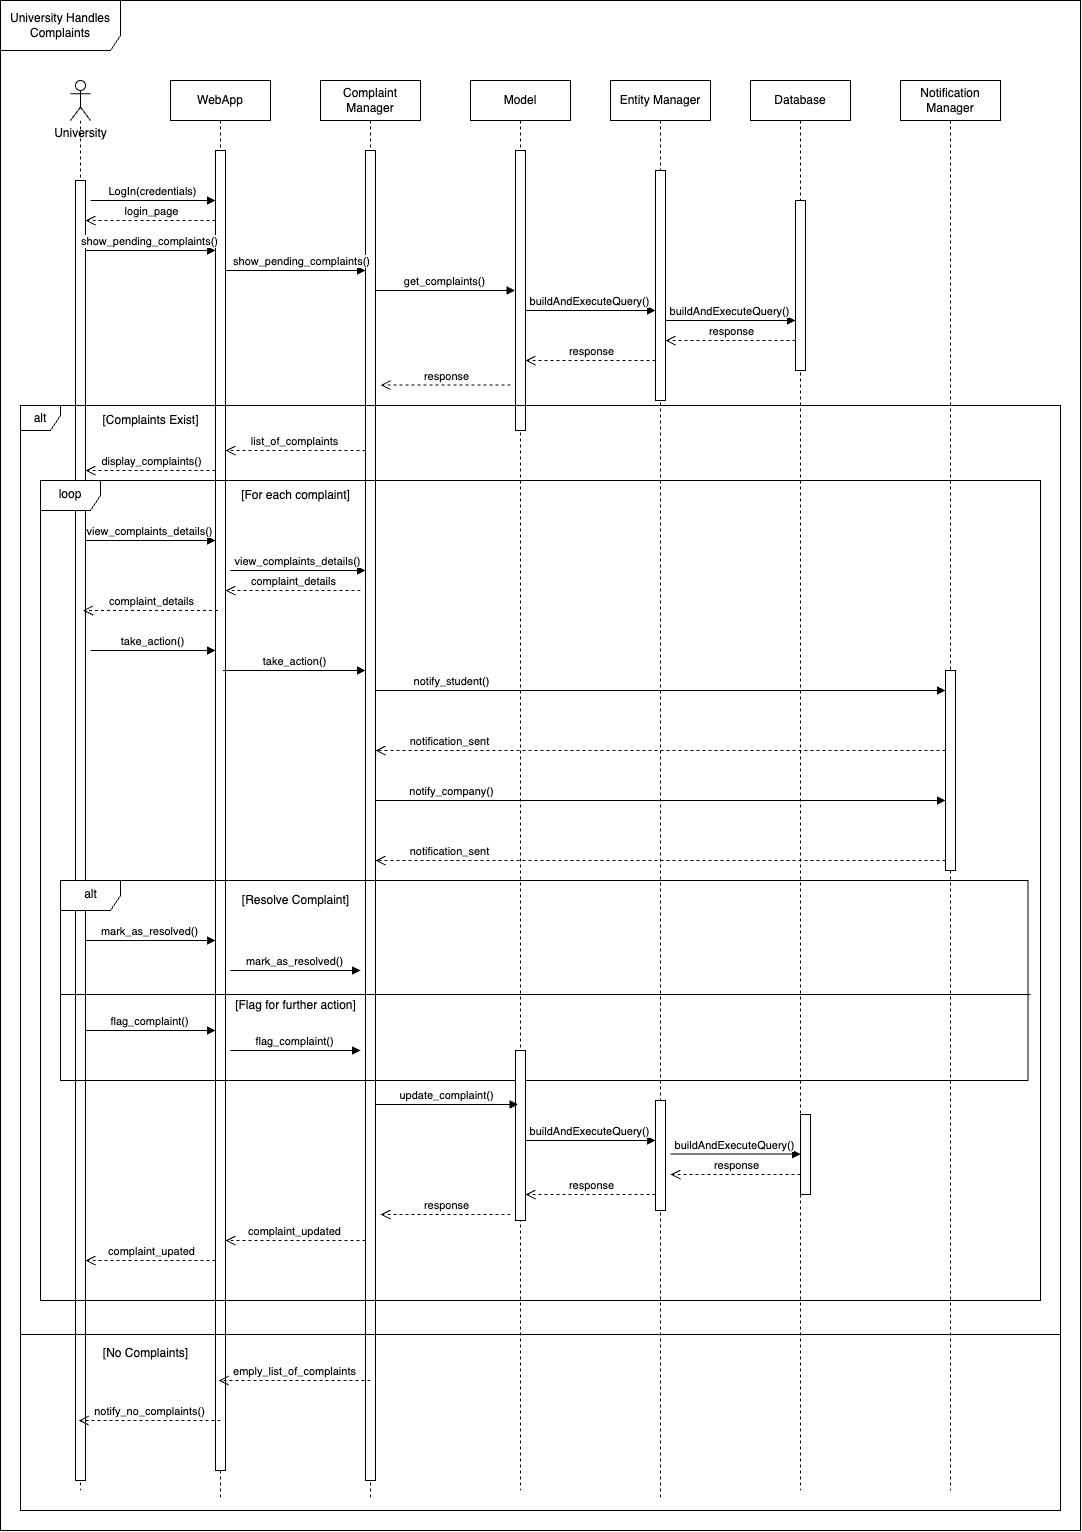

The diagram above was exported from draw.io. Its source (the exported page's mxGraphModel, read from the mxfile embedded in the PNG):
<mxGraphModel dx="2720" dy="2564" grid="1" gridSize="10" guides="1" tooltips="1" connect="1" arrows="1" fold="1" page="1" pageScale="1" pageWidth="850" pageHeight="1100" math="0" shadow="0">
  <root>
    <mxCell id="0" />
    <mxCell id="1" parent="0" />
    <mxCell id="2" value="University Handles Complaints" style="shape=umlFrame;whiteSpace=wrap;html=1;pointerEvents=0;width=120;height=50;" vertex="1" parent="1">
      <mxGeometry x="40" y="-490" width="1080" height="1530" as="geometry" />
    </mxCell>
    <mxCell id="3" value="" style="shape=umlLifeline;perimeter=lifelinePerimeter;whiteSpace=wrap;html=1;container=1;dropTarget=0;collapsible=0;recursiveResize=0;outlineConnect=0;portConstraint=eastwest;newEdgeStyle={&quot;curved&quot;:0,&quot;rounded&quot;:0};participant=umlActor;" vertex="1" parent="1">
      <mxGeometry x="110" y="-410" width="20" height="1410" as="geometry" />
    </mxCell>
    <mxCell id="4" value="" style="html=1;points=[[0,0,0,0,5],[0,1,0,0,-5],[1,0,0,0,5],[1,1,0,0,-5]];perimeter=orthogonalPerimeter;outlineConnect=0;targetShapes=umlLifeline;portConstraint=eastwest;newEdgeStyle={&quot;curved&quot;:0,&quot;rounded&quot;:0};" vertex="1" parent="3">
      <mxGeometry x="5" y="100" width="10" height="1300" as="geometry" />
    </mxCell>
    <mxCell id="5" value="WebApp" style="shape=umlLifeline;perimeter=lifelinePerimeter;whiteSpace=wrap;html=1;container=1;dropTarget=0;collapsible=0;recursiveResize=0;outlineConnect=0;portConstraint=eastwest;newEdgeStyle={&quot;curved&quot;:0,&quot;rounded&quot;:0};" vertex="1" parent="1">
      <mxGeometry x="210" y="-410" width="100" height="1420" as="geometry" />
    </mxCell>
    <mxCell id="6" value="" style="html=1;points=[[0,0,0,0,5],[0,1,0,0,-5],[1,0,0,0,5],[1,1,0,0,-5]];perimeter=orthogonalPerimeter;outlineConnect=0;targetShapes=umlLifeline;portConstraint=eastwest;newEdgeStyle={&quot;curved&quot;:0,&quot;rounded&quot;:0};" vertex="1" parent="5">
      <mxGeometry x="45" y="70" width="10" height="1320" as="geometry" />
    </mxCell>
    <mxCell id="7" value="LogIn(credentials)" style="html=1;verticalAlign=bottom;endArrow=block;curved=0;rounded=0;" edge="1" parent="1">
      <mxGeometry width="80" relative="1" as="geometry">
        <mxPoint x="130" y="-290" as="sourcePoint" />
        <mxPoint x="255" y="-290" as="targetPoint" />
      </mxGeometry>
    </mxCell>
    <mxCell id="8" value="login_page" style="html=1;verticalAlign=bottom;endArrow=open;dashed=1;endSize=8;curved=0;rounded=0;" edge="1" parent="1">
      <mxGeometry x="-0.0016" relative="1" as="geometry">
        <mxPoint x="255" y="-270" as="sourcePoint" />
        <mxPoint x="125" y="-270" as="targetPoint" />
        <mxPoint as="offset" />
      </mxGeometry>
    </mxCell>
    <mxCell id="9" value="show_pending_complaints()" style="html=1;verticalAlign=bottom;endArrow=block;curved=0;rounded=0;" edge="1" parent="1">
      <mxGeometry width="80" relative="1" as="geometry">
        <mxPoint x="125" y="-240" as="sourcePoint" />
        <mxPoint x="255" y="-240" as="targetPoint" />
      </mxGeometry>
    </mxCell>
    <mxCell id="10" value="Complaint Manager" style="shape=umlLifeline;perimeter=lifelinePerimeter;whiteSpace=wrap;html=1;container=1;dropTarget=0;collapsible=0;recursiveResize=0;outlineConnect=0;portConstraint=eastwest;newEdgeStyle={&quot;curved&quot;:0,&quot;rounded&quot;:0};" vertex="1" parent="1">
      <mxGeometry x="360" y="-410" width="100" height="1420" as="geometry" />
    </mxCell>
    <mxCell id="11" value="" style="html=1;points=[[0,0,0,0,5],[0,1,0,0,-5],[1,0,0,0,5],[1,1,0,0,-5]];perimeter=orthogonalPerimeter;outlineConnect=0;targetShapes=umlLifeline;portConstraint=eastwest;newEdgeStyle={&quot;curved&quot;:0,&quot;rounded&quot;:0};" vertex="1" parent="10">
      <mxGeometry x="45" y="70" width="10" height="1330" as="geometry" />
    </mxCell>
    <mxCell id="12" value="show_pending_complaints()" style="html=1;verticalAlign=bottom;endArrow=block;curved=0;rounded=0;" edge="1" parent="1">
      <mxGeometry x="0.0714" width="80" relative="1" as="geometry">
        <mxPoint x="265" y="-220" as="sourcePoint" />
        <mxPoint x="404.9999999999999" y="-220" as="targetPoint" />
        <mxPoint as="offset" />
      </mxGeometry>
    </mxCell>
    <mxCell id="13" value="Entity Manager" style="shape=umlLifeline;perimeter=lifelinePerimeter;whiteSpace=wrap;html=1;container=1;dropTarget=0;collapsible=0;recursiveResize=0;outlineConnect=0;portConstraint=eastwest;newEdgeStyle={&quot;curved&quot;:0,&quot;rounded&quot;:0};" vertex="1" parent="1">
      <mxGeometry x="650" y="-410" width="100" height="1420" as="geometry" />
    </mxCell>
    <mxCell id="14" value="" style="html=1;points=[[0,0,0,0,5],[0,1,0,0,-5],[1,0,0,0,5],[1,1,0,0,-5]];perimeter=orthogonalPerimeter;outlineConnect=0;targetShapes=umlLifeline;portConstraint=eastwest;newEdgeStyle={&quot;curved&quot;:0,&quot;rounded&quot;:0};" vertex="1" parent="13">
      <mxGeometry x="45" y="90" width="10" height="230" as="geometry" />
    </mxCell>
    <mxCell id="15" value="" style="html=1;points=[[0,0,0,0,5],[0,1,0,0,-5],[1,0,0,0,5],[1,1,0,0,-5]];perimeter=orthogonalPerimeter;outlineConnect=0;targetShapes=umlLifeline;portConstraint=eastwest;newEdgeStyle={&quot;curved&quot;:0,&quot;rounded&quot;:0};" vertex="1" parent="13">
      <mxGeometry x="45" y="1020" width="10" height="110" as="geometry" />
    </mxCell>
    <mxCell id="16" value="Model" style="shape=umlLifeline;perimeter=lifelinePerimeter;whiteSpace=wrap;html=1;container=1;dropTarget=0;collapsible=0;recursiveResize=0;outlineConnect=0;portConstraint=eastwest;newEdgeStyle={&quot;curved&quot;:0,&quot;rounded&quot;:0};" vertex="1" parent="1">
      <mxGeometry x="510" y="-410" width="100" height="1410" as="geometry" />
    </mxCell>
    <mxCell id="17" value="" style="html=1;points=[[0,0,0,0,5],[0,1,0,0,-5],[1,0,0,0,5],[1,1,0,0,-5]];perimeter=orthogonalPerimeter;outlineConnect=0;targetShapes=umlLifeline;portConstraint=eastwest;newEdgeStyle={&quot;curved&quot;:0,&quot;rounded&quot;:0};" vertex="1" parent="16">
      <mxGeometry x="45" y="70" width="10" height="280" as="geometry" />
    </mxCell>
    <mxCell id="18" value="Database" style="shape=umlLifeline;perimeter=lifelinePerimeter;whiteSpace=wrap;html=1;container=1;dropTarget=0;collapsible=0;recursiveResize=0;outlineConnect=0;portConstraint=eastwest;newEdgeStyle={&quot;curved&quot;:0,&quot;rounded&quot;:0};" vertex="1" parent="1">
      <mxGeometry x="790" y="-410" width="100" height="1410" as="geometry" />
    </mxCell>
    <mxCell id="19" value="" style="html=1;points=[[0,0,0,0,5],[0,1,0,0,-5],[1,0,0,0,5],[1,1,0,0,-5]];perimeter=orthogonalPerimeter;outlineConnect=0;targetShapes=umlLifeline;portConstraint=eastwest;newEdgeStyle={&quot;curved&quot;:0,&quot;rounded&quot;:0};" vertex="1" parent="18">
      <mxGeometry x="45" y="120" width="10" height="170" as="geometry" />
    </mxCell>
    <mxCell id="20" value="buildAndExecuteQuery()" style="html=1;verticalAlign=bottom;endArrow=block;curved=0;rounded=0;" edge="1" parent="1">
      <mxGeometry width="80" relative="1" as="geometry">
        <mxPoint x="565" y="-180" as="sourcePoint" />
        <mxPoint x="695" y="-180" as="targetPoint" />
      </mxGeometry>
    </mxCell>
    <mxCell id="21" value="buildAndExecuteQuery()" style="html=1;verticalAlign=bottom;endArrow=block;curved=0;rounded=0;" edge="1" parent="1">
      <mxGeometry width="80" relative="1" as="geometry">
        <mxPoint x="705" y="-170" as="sourcePoint" />
        <mxPoint x="835" y="-170" as="targetPoint" />
        <mxPoint as="offset" />
      </mxGeometry>
    </mxCell>
    <mxCell id="22" value="response" style="html=1;verticalAlign=bottom;endArrow=open;dashed=1;endSize=8;curved=0;rounded=0;" edge="1" parent="1">
      <mxGeometry relative="1" as="geometry">
        <mxPoint x="835" y="-150" as="sourcePoint" />
        <mxPoint x="705" y="-150" as="targetPoint" />
      </mxGeometry>
    </mxCell>
    <mxCell id="23" value="response" style="html=1;verticalAlign=bottom;endArrow=open;dashed=1;endSize=8;curved=0;rounded=0;" edge="1" parent="1">
      <mxGeometry relative="1" as="geometry">
        <mxPoint x="695" y="-130.00000000000006" as="sourcePoint" />
        <mxPoint x="565" y="-130.00000000000006" as="targetPoint" />
      </mxGeometry>
    </mxCell>
    <mxCell id="24" value="get_complaints()" style="html=1;verticalAlign=bottom;endArrow=block;curved=0;rounded=0;entryX=-0.04;entryY=0.508;entryDx=0;entryDy=0;entryPerimeter=0;" edge="1" parent="1">
      <mxGeometry width="80" relative="1" as="geometry">
        <mxPoint x="415" y="-200.00000000000006" as="sourcePoint" />
        <mxPoint x="554.5999999999999" y="-200.00000000000006" as="targetPoint" />
      </mxGeometry>
    </mxCell>
    <mxCell id="25" value="response" style="html=1;verticalAlign=bottom;endArrow=open;dashed=1;endSize=8;curved=0;rounded=0;" edge="1" parent="1">
      <mxGeometry relative="1" as="geometry">
        <mxPoint x="550" y="-105.40000000000006" as="sourcePoint" />
        <mxPoint x="420" y="-105.40000000000006" as="targetPoint" />
      </mxGeometry>
    </mxCell>
    <mxCell id="26" value="alt" style="shape=umlFrame;whiteSpace=wrap;html=1;pointerEvents=0;width=40;height=25;" vertex="1" parent="1">
      <mxGeometry x="60" y="-85" width="1040" height="1105" as="geometry" />
    </mxCell>
    <mxCell id="27" value="[Complaints Exist]" style="text;html=1;align=center;verticalAlign=middle;resizable=0;points=[];autosize=1;strokeColor=none;fillColor=none;" vertex="1" parent="1">
      <mxGeometry x="130" y="-85" width="120" height="30" as="geometry" />
    </mxCell>
    <mxCell id="28" value="list_of_complaints" style="html=1;verticalAlign=bottom;endArrow=open;dashed=1;endSize=8;curved=0;rounded=0;" edge="1" parent="1">
      <mxGeometry relative="1" as="geometry">
        <mxPoint x="405" y="-40" as="sourcePoint" />
        <mxPoint x="265" y="-40" as="targetPoint" />
      </mxGeometry>
    </mxCell>
    <mxCell id="29" value="display_complaints()" style="html=1;verticalAlign=bottom;endArrow=open;dashed=1;endSize=8;curved=0;rounded=0;" edge="1" parent="1">
      <mxGeometry relative="1" as="geometry">
        <mxPoint x="255" y="-20" as="sourcePoint" />
        <mxPoint x="125" y="-20" as="targetPoint" />
      </mxGeometry>
    </mxCell>
    <mxCell id="30" value="loop" style="shape=umlFrame;whiteSpace=wrap;html=1;pointerEvents=0;" vertex="1" parent="1">
      <mxGeometry x="80" y="-10" width="1000" height="820" as="geometry" />
    </mxCell>
    <mxCell id="31" value="[For each complaint]" style="text;html=1;align=center;verticalAlign=middle;resizable=0;points=[];autosize=1;strokeColor=none;fillColor=none;" vertex="1" parent="1">
      <mxGeometry x="270" y="-10" width="130" height="30" as="geometry" />
    </mxCell>
    <mxCell id="32" value="view_complaints_details()" style="html=1;verticalAlign=bottom;endArrow=block;curved=0;rounded=0;" edge="1" parent="1">
      <mxGeometry width="80" relative="1" as="geometry">
        <mxPoint x="125" y="50" as="sourcePoint" />
        <mxPoint x="255" y="50" as="targetPoint" />
      </mxGeometry>
    </mxCell>
    <mxCell id="33" value="view_complaints_details()" style="html=1;verticalAlign=bottom;endArrow=block;curved=0;rounded=0;" edge="1" target="11" parent="1">
      <mxGeometry width="80" relative="1" as="geometry">
        <mxPoint x="270" y="80" as="sourcePoint" />
        <mxPoint x="390" y="70" as="targetPoint" />
      </mxGeometry>
    </mxCell>
    <mxCell id="34" value="complaint_details" style="html=1;verticalAlign=bottom;endArrow=open;dashed=1;endSize=8;curved=0;rounded=0;" edge="1" target="6" parent="1">
      <mxGeometry relative="1" as="geometry">
        <mxPoint x="400" y="100" as="sourcePoint" />
        <mxPoint x="320" y="100" as="targetPoint" />
      </mxGeometry>
    </mxCell>
    <mxCell id="35" value="complaint_details" style="html=1;verticalAlign=bottom;endArrow=open;dashed=1;endSize=8;curved=0;rounded=0;" edge="1" parent="1">
      <mxGeometry relative="1" as="geometry">
        <mxPoint x="257.5" y="120" as="sourcePoint" />
        <mxPoint x="122.5" y="120" as="targetPoint" />
      </mxGeometry>
    </mxCell>
    <mxCell id="36" value="take_action()" style="html=1;verticalAlign=bottom;endArrow=block;curved=0;rounded=0;" edge="1" target="6" parent="1">
      <mxGeometry width="80" relative="1" as="geometry">
        <mxPoint x="130" y="160" as="sourcePoint" />
        <mxPoint x="210" y="160" as="targetPoint" />
      </mxGeometry>
    </mxCell>
    <mxCell id="37" value="take_action()" style="html=1;verticalAlign=bottom;endArrow=block;curved=0;rounded=0;" edge="1" target="11" parent="1">
      <mxGeometry width="80" relative="1" as="geometry">
        <mxPoint x="262.5" y="180" as="sourcePoint" />
        <mxPoint x="387.5" y="180" as="targetPoint" />
      </mxGeometry>
    </mxCell>
    <mxCell id="38" value="Notification Manager" style="shape=umlLifeline;perimeter=lifelinePerimeter;whiteSpace=wrap;html=1;container=1;dropTarget=0;collapsible=0;recursiveResize=0;outlineConnect=0;portConstraint=eastwest;newEdgeStyle={&quot;curved&quot;:0,&quot;rounded&quot;:0};" vertex="1" parent="1">
      <mxGeometry x="940" y="-410" width="100" height="1410" as="geometry" />
    </mxCell>
    <mxCell id="39" value="" style="html=1;points=[[0,0,0,0,5],[0,1,0,0,-5],[1,0,0,0,5],[1,1,0,0,-5]];perimeter=orthogonalPerimeter;outlineConnect=0;targetShapes=umlLifeline;portConstraint=eastwest;newEdgeStyle={&quot;curved&quot;:0,&quot;rounded&quot;:0};" vertex="1" parent="38">
      <mxGeometry x="45" y="590" width="10" height="200" as="geometry" />
    </mxCell>
    <mxCell id="40" value="notify_student()" style="html=1;verticalAlign=bottom;endArrow=block;curved=0;rounded=0;" edge="1" parent="1">
      <mxGeometry x="-0.7368" width="80" relative="1" as="geometry">
        <mxPoint x="415" y="200" as="sourcePoint" />
        <mxPoint x="985" y="200" as="targetPoint" />
        <mxPoint as="offset" />
      </mxGeometry>
    </mxCell>
    <mxCell id="41" value="notification_sent" style="html=1;verticalAlign=bottom;endArrow=open;dashed=1;endSize=8;curved=0;rounded=0;" edge="1" parent="1">
      <mxGeometry x="0.7359" relative="1" as="geometry">
        <mxPoint x="985" y="370" as="sourcePoint" />
        <mxPoint x="415" y="370" as="targetPoint" />
        <mxPoint as="offset" />
      </mxGeometry>
    </mxCell>
    <mxCell id="42" value="notify_company()" style="html=1;verticalAlign=bottom;endArrow=block;curved=0;rounded=0;" edge="1" parent="1">
      <mxGeometry x="-0.7368" width="80" relative="1" as="geometry">
        <mxPoint x="415" y="310" as="sourcePoint" />
        <mxPoint x="985" y="310" as="targetPoint" />
        <mxPoint as="offset" />
      </mxGeometry>
    </mxCell>
    <mxCell id="43" value="notification_sent" style="html=1;verticalAlign=bottom;endArrow=open;dashed=1;endSize=8;curved=0;rounded=0;" edge="1" parent="1">
      <mxGeometry x="0.7359" relative="1" as="geometry">
        <mxPoint x="985" y="260" as="sourcePoint" />
        <mxPoint x="415" y="260" as="targetPoint" />
        <mxPoint as="offset" />
      </mxGeometry>
    </mxCell>
    <mxCell id="44" value="" style="html=1;points=[[0,0,0,0,5],[0,1,0,0,-5],[1,0,0,0,5],[1,1,0,0,-5]];perimeter=orthogonalPerimeter;outlineConnect=0;targetShapes=umlLifeline;portConstraint=eastwest;newEdgeStyle={&quot;curved&quot;:0,&quot;rounded&quot;:0};" vertex="1" parent="1">
      <mxGeometry x="840" y="624" width="10" height="80" as="geometry" />
    </mxCell>
    <mxCell id="45" value="buildAndExecuteQuery()" style="html=1;verticalAlign=bottom;endArrow=block;curved=0;rounded=0;" edge="1" parent="1">
      <mxGeometry width="80" relative="1" as="geometry">
        <mxPoint x="565" y="650" as="sourcePoint" />
        <mxPoint x="695" y="650" as="targetPoint" />
      </mxGeometry>
    </mxCell>
    <mxCell id="46" value="buildAndExecuteQuery()" style="html=1;verticalAlign=bottom;endArrow=block;curved=0;rounded=0;" edge="1" parent="1">
      <mxGeometry width="80" relative="1" as="geometry">
        <mxPoint x="710" y="663.57" as="sourcePoint" />
        <mxPoint x="840" y="663.57" as="targetPoint" />
        <mxPoint as="offset" />
      </mxGeometry>
    </mxCell>
    <mxCell id="47" value="response" style="html=1;verticalAlign=bottom;endArrow=open;dashed=1;endSize=8;curved=0;rounded=0;" edge="1" parent="1">
      <mxGeometry relative="1" as="geometry">
        <mxPoint x="840" y="684" as="sourcePoint" />
        <mxPoint x="710" y="684" as="targetPoint" />
      </mxGeometry>
    </mxCell>
    <mxCell id="48" value="response" style="html=1;verticalAlign=bottom;endArrow=open;dashed=1;endSize=8;curved=0;rounded=0;" edge="1" parent="1">
      <mxGeometry relative="1" as="geometry">
        <mxPoint x="695" y="704" as="sourcePoint" />
        <mxPoint x="565" y="704" as="targetPoint" />
      </mxGeometry>
    </mxCell>
    <mxCell id="49" value="response" style="html=1;verticalAlign=bottom;endArrow=open;dashed=1;endSize=8;curved=0;rounded=0;" edge="1" parent="1">
      <mxGeometry relative="1" as="geometry">
        <mxPoint x="550" y="724" as="sourcePoint" />
        <mxPoint x="420" y="724" as="targetPoint" />
      </mxGeometry>
    </mxCell>
    <mxCell id="50" value="alt" style="shape=umlFrame;whiteSpace=wrap;html=1;pointerEvents=0;" vertex="1" parent="1">
      <mxGeometry x="100" y="390" width="967.5" height="200" as="geometry" />
    </mxCell>
    <mxCell id="51" value="[Resolve Complaint]" style="text;html=1;align=center;verticalAlign=middle;resizable=0;points=[];autosize=1;strokeColor=none;fillColor=none;" vertex="1" parent="1">
      <mxGeometry x="270" y="395" width="130" height="30" as="geometry" />
    </mxCell>
    <mxCell id="52" value="mark_as_resolved()" style="html=1;verticalAlign=bottom;endArrow=block;curved=0;rounded=0;" edge="1" parent="1">
      <mxGeometry width="80" relative="1" as="geometry">
        <mxPoint x="125" y="450" as="sourcePoint" />
        <mxPoint x="255" y="450" as="targetPoint" />
      </mxGeometry>
    </mxCell>
    <mxCell id="53" value="mark_as_resolved()" style="html=1;verticalAlign=bottom;endArrow=block;curved=0;rounded=0;" edge="1" parent="1">
      <mxGeometry width="80" relative="1" as="geometry">
        <mxPoint x="270" y="480" as="sourcePoint" />
        <mxPoint x="400" y="480" as="targetPoint" />
      </mxGeometry>
    </mxCell>
    <mxCell id="54" value="" style="html=1;points=[[0,0,0,0,5],[0,1,0,0,-5],[1,0,0,0,5],[1,1,0,0,-5]];perimeter=orthogonalPerimeter;outlineConnect=0;targetShapes=umlLifeline;portConstraint=eastwest;newEdgeStyle={&quot;curved&quot;:0,&quot;rounded&quot;:0};" vertex="1" parent="1">
      <mxGeometry x="555" y="560" width="10" height="170" as="geometry" />
    </mxCell>
    <mxCell id="55" value="update_complaint()" style="html=1;verticalAlign=bottom;endArrow=block;curved=0;rounded=0;" edge="1" parent="1">
      <mxGeometry width="80" relative="1" as="geometry">
        <mxPoint x="415" y="614" as="sourcePoint" />
        <mxPoint x="557.5" y="614" as="targetPoint" />
      </mxGeometry>
    </mxCell>
    <mxCell id="56" value="complaint_updated" style="html=1;verticalAlign=bottom;endArrow=open;dashed=1;endSize=8;curved=0;rounded=0;" edge="1" parent="1">
      <mxGeometry relative="1" as="geometry">
        <mxPoint x="405" y="750" as="sourcePoint" />
        <mxPoint x="265" y="750" as="targetPoint" />
      </mxGeometry>
    </mxCell>
    <mxCell id="57" value="complaint_upated" style="html=1;verticalAlign=bottom;endArrow=open;dashed=1;endSize=8;curved=0;rounded=0;" edge="1" parent="1">
      <mxGeometry relative="1" as="geometry">
        <mxPoint x="255" y="770" as="sourcePoint" />
        <mxPoint x="125" y="770" as="targetPoint" />
      </mxGeometry>
    </mxCell>
    <mxCell id="58" value="" style="line;strokeWidth=1;fillColor=none;align=left;verticalAlign=middle;spacingTop=-1;spacingLeft=3;spacingRight=3;rotatable=0;labelPosition=right;points=[];portConstraint=eastwest;strokeColor=inherit;" vertex="1" parent="1">
      <mxGeometry x="100" y="500" width="970" height="8" as="geometry" />
    </mxCell>
    <mxCell id="59" value="[Flag for further action]" style="text;html=1;align=center;verticalAlign=middle;resizable=0;points=[];autosize=1;strokeColor=none;fillColor=none;" vertex="1" parent="1">
      <mxGeometry x="265" y="500" width="140" height="30" as="geometry" />
    </mxCell>
    <mxCell id="60" value="flag_complaint()" style="html=1;verticalAlign=bottom;endArrow=block;curved=0;rounded=0;" edge="1" parent="1">
      <mxGeometry width="80" relative="1" as="geometry">
        <mxPoint x="125" y="540" as="sourcePoint" />
        <mxPoint x="255" y="540" as="targetPoint" />
      </mxGeometry>
    </mxCell>
    <mxCell id="61" value="flag_complaint()" style="html=1;verticalAlign=bottom;endArrow=block;curved=0;rounded=0;" edge="1" parent="1">
      <mxGeometry width="80" relative="1" as="geometry">
        <mxPoint x="270" y="560" as="sourcePoint" />
        <mxPoint x="400" y="560" as="targetPoint" />
      </mxGeometry>
    </mxCell>
    <mxCell id="62" value="" style="line;strokeWidth=1;fillColor=none;align=left;verticalAlign=middle;spacingTop=-1;spacingLeft=3;spacingRight=3;rotatable=0;labelPosition=right;points=[];portConstraint=eastwest;strokeColor=inherit;" vertex="1" parent="1">
      <mxGeometry x="60" y="840" width="1040" height="8" as="geometry" />
    </mxCell>
    <mxCell id="63" value="[No Complaints]" style="text;html=1;align=center;verticalAlign=middle;resizable=0;points=[];autosize=1;strokeColor=none;fillColor=none;" vertex="1" parent="1">
      <mxGeometry x="130" y="848" width="110" height="30" as="geometry" />
    </mxCell>
    <mxCell id="64" value="emply_list_of_complaints" style="html=1;verticalAlign=bottom;endArrow=open;dashed=1;endSize=8;curved=0;rounded=0;" edge="1" target="5" parent="1">
      <mxGeometry relative="1" as="geometry">
        <mxPoint x="410" y="890" as="sourcePoint" />
        <mxPoint x="330" y="890" as="targetPoint" />
      </mxGeometry>
    </mxCell>
    <mxCell id="65" value="notify_no_complaints()" style="html=1;verticalAlign=bottom;endArrow=open;dashed=1;endSize=8;curved=0;rounded=0;" edge="1" target="3" parent="1">
      <mxGeometry relative="1" as="geometry">
        <mxPoint x="260" y="930" as="sourcePoint" />
        <mxPoint x="180" y="930" as="targetPoint" />
      </mxGeometry>
    </mxCell>
    <mxCell id="66" value="University" style="text;html=1;align=center;verticalAlign=middle;resizable=0;points=[];autosize=1;strokeColor=none;fillColor=none;" vertex="1" parent="1">
      <mxGeometry x="80" y="-372" width="80" height="30" as="geometry" />
    </mxCell>
  </root>
</mxGraphModel>